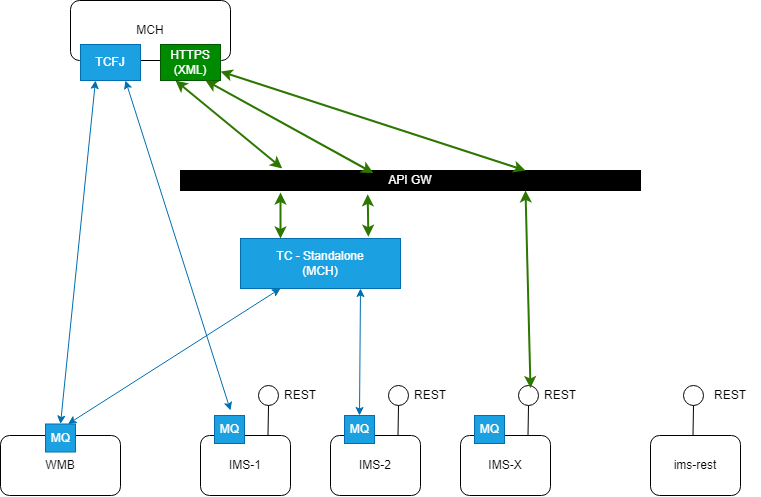

The diagram above was exported from draw.io. Its source (the exported page's mxGraphModel, read from the mxfile embedded in the PNG):
<mxGraphModel dx="1218" dy="728" grid="1" gridSize="10" guides="1" tooltips="1" connect="1" arrows="1" fold="1" page="1" pageScale="1" pageWidth="827" pageHeight="1169" background="#ffffff" math="0" shadow="0">
  <root>
    <mxCell id="0" />
    <mxCell id="1" parent="0" />
    <mxCell id="85Zobekb1Vp5aFPr3ECb-1" value="MCH" style="rounded=1;whiteSpace=wrap;html=1;" parent="1" vertex="1">
      <mxGeometry x="100" y="10" width="160" height="60" as="geometry" />
    </mxCell>
    <mxCell id="85Zobekb1Vp5aFPr3ECb-2" value="WMB" style="rounded=1;whiteSpace=wrap;html=1;" parent="1" vertex="1">
      <mxGeometry x="30" y="445" width="120" height="60" as="geometry" />
    </mxCell>
    <mxCell id="85Zobekb1Vp5aFPr3ECb-6" value="API GW" style="rounded=0;whiteSpace=wrap;html=1;fillColor=#000000;fontColor=#ffffff;" parent="1" vertex="1">
      <mxGeometry x="210" y="180" width="460" height="20" as="geometry" />
    </mxCell>
    <mxCell id="85Zobekb1Vp5aFPr3ECb-18" value="" style="group" parent="1" vertex="1" connectable="0">
      <mxGeometry x="230" y="390" width="130" height="115" as="geometry" />
    </mxCell>
    <mxCell id="85Zobekb1Vp5aFPr3ECb-3" value="IMS-1" style="rounded=1;whiteSpace=wrap;html=1;movable=1;resizable=1;rotatable=1;deletable=1;editable=1;locked=0;connectable=1;" parent="85Zobekb1Vp5aFPr3ECb-18" vertex="1">
      <mxGeometry y="55" width="90" height="60" as="geometry" />
    </mxCell>
    <mxCell id="85Zobekb1Vp5aFPr3ECb-10" value="MQ" style="html=1;rounded=0;flipH=0;flipV=0;direction=west;movable=1;resizable=1;rotatable=1;deletable=1;editable=1;locked=0;connectable=1;fillColor=#1ba1e2;fontColor=#ffffff;strokeColor=#006EAF;" parent="85Zobekb1Vp5aFPr3ECb-18" vertex="1">
      <mxGeometry x="14" y="35" width="30" height="28" as="geometry" />
    </mxCell>
    <mxCell id="85Zobekb1Vp5aFPr3ECb-14" value="" style="ellipse;whiteSpace=wrap;html=1;aspect=fixed;movable=1;resizable=1;rotatable=1;deletable=1;editable=1;locked=0;connectable=1;" parent="85Zobekb1Vp5aFPr3ECb-18" vertex="1">
      <mxGeometry x="58" y="5" width="20" height="20" as="geometry" />
    </mxCell>
    <mxCell id="85Zobekb1Vp5aFPr3ECb-15" value="REST" style="text;html=1;align=center;verticalAlign=middle;whiteSpace=wrap;rounded=0;movable=1;resizable=1;rotatable=1;deletable=1;editable=1;locked=0;connectable=1;" parent="85Zobekb1Vp5aFPr3ECb-18" vertex="1">
      <mxGeometry x="70" width="60" height="30" as="geometry" />
    </mxCell>
    <mxCell id="85Zobekb1Vp5aFPr3ECb-17" value="" style="endArrow=none;html=1;rounded=0;exitX=0.75;exitY=0;exitDx=0;exitDy=0;entryX=0.5;entryY=1;entryDx=0;entryDy=0;movable=1;resizable=1;rotatable=1;deletable=1;editable=1;locked=0;connectable=1;" parent="85Zobekb1Vp5aFPr3ECb-18" source="85Zobekb1Vp5aFPr3ECb-3" target="85Zobekb1Vp5aFPr3ECb-14" edge="1">
      <mxGeometry width="50" height="50" relative="1" as="geometry">
        <mxPoint x="20" y="25" as="sourcePoint" />
        <mxPoint x="80" y="35" as="targetPoint" />
      </mxGeometry>
    </mxCell>
    <mxCell id="85Zobekb1Vp5aFPr3ECb-19" value="" style="group" parent="1" vertex="1" connectable="0">
      <mxGeometry x="360" y="390" width="130" height="115" as="geometry" />
    </mxCell>
    <mxCell id="85Zobekb1Vp5aFPr3ECb-20" value="IMS-2" style="rounded=1;whiteSpace=wrap;html=1;movable=1;resizable=1;rotatable=1;deletable=1;editable=1;locked=0;connectable=1;" parent="85Zobekb1Vp5aFPr3ECb-19" vertex="1">
      <mxGeometry y="55" width="90" height="60" as="geometry" />
    </mxCell>
    <mxCell id="85Zobekb1Vp5aFPr3ECb-21" value="MQ" style="html=1;rounded=0;flipH=0;flipV=0;direction=west;movable=1;resizable=1;rotatable=1;deletable=1;editable=1;locked=0;connectable=1;fillColor=#1ba1e2;fontColor=#ffffff;strokeColor=#006EAF;" parent="85Zobekb1Vp5aFPr3ECb-19" vertex="1">
      <mxGeometry x="14" y="35" width="30" height="28" as="geometry" />
    </mxCell>
    <mxCell id="85Zobekb1Vp5aFPr3ECb-22" value="" style="ellipse;whiteSpace=wrap;html=1;aspect=fixed;movable=1;resizable=1;rotatable=1;deletable=1;editable=1;locked=0;connectable=1;" parent="85Zobekb1Vp5aFPr3ECb-19" vertex="1">
      <mxGeometry x="58" y="5" width="20" height="20" as="geometry" />
    </mxCell>
    <mxCell id="85Zobekb1Vp5aFPr3ECb-23" value="REST" style="text;html=1;align=center;verticalAlign=middle;whiteSpace=wrap;rounded=0;movable=1;resizable=1;rotatable=1;deletable=1;editable=1;locked=0;connectable=1;" parent="85Zobekb1Vp5aFPr3ECb-19" vertex="1">
      <mxGeometry x="70" width="60" height="30" as="geometry" />
    </mxCell>
    <mxCell id="85Zobekb1Vp5aFPr3ECb-24" value="" style="endArrow=none;html=1;rounded=0;exitX=0.75;exitY=0;exitDx=0;exitDy=0;entryX=0.5;entryY=1;entryDx=0;entryDy=0;movable=1;resizable=1;rotatable=1;deletable=1;editable=1;locked=0;connectable=1;" parent="85Zobekb1Vp5aFPr3ECb-19" source="85Zobekb1Vp5aFPr3ECb-20" target="85Zobekb1Vp5aFPr3ECb-22" edge="1">
      <mxGeometry width="50" height="50" relative="1" as="geometry">
        <mxPoint x="20" y="25" as="sourcePoint" />
        <mxPoint x="80" y="35" as="targetPoint" />
      </mxGeometry>
    </mxCell>
    <mxCell id="85Zobekb1Vp5aFPr3ECb-25" value="" style="group" parent="1" vertex="1" connectable="0">
      <mxGeometry x="490" y="390" width="130" height="115" as="geometry" />
    </mxCell>
    <mxCell id="85Zobekb1Vp5aFPr3ECb-26" value="IMS-X" style="rounded=1;whiteSpace=wrap;html=1;movable=1;resizable=1;rotatable=1;deletable=1;editable=1;locked=0;connectable=1;" parent="85Zobekb1Vp5aFPr3ECb-25" vertex="1">
      <mxGeometry y="55" width="90" height="60" as="geometry" />
    </mxCell>
    <mxCell id="85Zobekb1Vp5aFPr3ECb-27" value="MQ" style="html=1;rounded=0;flipH=0;flipV=0;direction=west;movable=1;resizable=1;rotatable=1;deletable=1;editable=1;locked=0;connectable=1;fillColor=#1ba1e2;fontColor=#ffffff;strokeColor=#006EAF;" parent="85Zobekb1Vp5aFPr3ECb-25" vertex="1">
      <mxGeometry x="14" y="35" width="30" height="28" as="geometry" />
    </mxCell>
    <mxCell id="85Zobekb1Vp5aFPr3ECb-28" value="" style="ellipse;whiteSpace=wrap;html=1;aspect=fixed;movable=1;resizable=1;rotatable=1;deletable=1;editable=1;locked=0;connectable=1;" parent="85Zobekb1Vp5aFPr3ECb-25" vertex="1">
      <mxGeometry x="58" y="5" width="20" height="20" as="geometry" />
    </mxCell>
    <mxCell id="85Zobekb1Vp5aFPr3ECb-29" value="REST" style="text;html=1;align=center;verticalAlign=middle;whiteSpace=wrap;rounded=0;movable=1;resizable=1;rotatable=1;deletable=1;editable=1;locked=0;connectable=1;" parent="85Zobekb1Vp5aFPr3ECb-25" vertex="1">
      <mxGeometry x="70" width="60" height="30" as="geometry" />
    </mxCell>
    <mxCell id="85Zobekb1Vp5aFPr3ECb-30" value="" style="endArrow=none;html=1;rounded=0;exitX=0.75;exitY=0;exitDx=0;exitDy=0;entryX=0.5;entryY=1;entryDx=0;entryDy=0;movable=1;resizable=1;rotatable=1;deletable=1;editable=1;locked=0;connectable=1;" parent="85Zobekb1Vp5aFPr3ECb-25" source="85Zobekb1Vp5aFPr3ECb-26" target="85Zobekb1Vp5aFPr3ECb-28" edge="1">
      <mxGeometry width="50" height="50" relative="1" as="geometry">
        <mxPoint x="20" y="25" as="sourcePoint" />
        <mxPoint x="80" y="35" as="targetPoint" />
      </mxGeometry>
    </mxCell>
    <mxCell id="85Zobekb1Vp5aFPr3ECb-31" value="MQ" style="html=1;rounded=0;flipH=0;flipV=0;direction=west;movable=1;resizable=1;rotatable=1;deletable=1;editable=1;locked=0;connectable=1;fillColor=#1ba1e2;fontColor=#ffffff;strokeColor=#006EAF;" parent="1" vertex="1">
      <mxGeometry x="75" y="433.5" width="30" height="28" as="geometry" />
    </mxCell>
    <mxCell id="85Zobekb1Vp5aFPr3ECb-33" value="TCFJ" style="rounded=0;whiteSpace=wrap;html=1;fillColor=#1ba1e2;fontColor=#ffffff;strokeColor=#006EAF;" parent="1" vertex="1">
      <mxGeometry x="110" y="54" width="60" height="36" as="geometry" />
    </mxCell>
    <mxCell id="85Zobekb1Vp5aFPr3ECb-35" value="TC - Standalone&lt;div&gt;(MCH)&lt;/div&gt;" style="rounded=0;whiteSpace=wrap;html=1;fillColor=#1ba1e2;fontColor=#ffffff;strokeColor=#006EAF;" parent="1" vertex="1">
      <mxGeometry x="270" y="248" width="160" height="50" as="geometry" />
    </mxCell>
    <mxCell id="85Zobekb1Vp5aFPr3ECb-37" value="" style="endArrow=classic;startArrow=classic;html=1;rounded=0;exitX=0.5;exitY=1;exitDx=0;exitDy=0;entryX=0.25;entryY=1;entryDx=0;entryDy=0;fillColor=#1ba1e2;strokeColor=#006EAF;" parent="1" source="85Zobekb1Vp5aFPr3ECb-31" target="85Zobekb1Vp5aFPr3ECb-33" edge="1">
      <mxGeometry width="50" height="50" relative="1" as="geometry">
        <mxPoint x="70" y="390" as="sourcePoint" />
        <mxPoint x="210" y="250" as="targetPoint" />
      </mxGeometry>
    </mxCell>
    <mxCell id="85Zobekb1Vp5aFPr3ECb-38" value="HTTPS (XML)" style="rounded=0;whiteSpace=wrap;html=1;fillColor=#008a00;fontColor=#ffffff;strokeColor=#005700;" parent="1" vertex="1">
      <mxGeometry x="190" y="54" width="60" height="36" as="geometry" />
    </mxCell>
    <mxCell id="85Zobekb1Vp5aFPr3ECb-39" value="" style="endArrow=classic;startArrow=classic;html=1;rounded=0;entryX=0.25;entryY=1;entryDx=0;entryDy=0;exitX=0.221;exitY=-0.108;exitDx=0;exitDy=0;fillColor=#60a917;strokeColor=#2D7600;strokeWidth=2;exitPerimeter=0;" parent="1" source="85Zobekb1Vp5aFPr3ECb-6" target="85Zobekb1Vp5aFPr3ECb-38" edge="1">
      <mxGeometry width="50" height="50" relative="1" as="geometry">
        <mxPoint x="160" y="300" as="sourcePoint" />
        <mxPoint x="210" y="250" as="targetPoint" />
      </mxGeometry>
    </mxCell>
    <mxCell id="85Zobekb1Vp5aFPr3ECb-40" value="" style="endArrow=classic;startArrow=classic;html=1;rounded=0;exitX=0;exitY=0.25;exitDx=0;exitDy=0;fillColor=#60a917;strokeColor=#2D7600;strokeWidth=2;entryX=0.75;entryY=1;entryDx=0;entryDy=0;" parent="1" source="85Zobekb1Vp5aFPr3ECb-29" target="85Zobekb1Vp5aFPr3ECb-6" edge="1">
      <mxGeometry width="50" height="50" relative="1" as="geometry">
        <mxPoint x="160" y="300" as="sourcePoint" />
        <mxPoint x="510" y="200" as="targetPoint" />
      </mxGeometry>
    </mxCell>
    <mxCell id="85Zobekb1Vp5aFPr3ECb-41" value="" style="endArrow=classic;startArrow=classic;html=1;rounded=0;entryX=0.75;entryY=1;entryDx=0;entryDy=0;exitX=0.419;exitY=0.124;exitDx=0;exitDy=0;fillColor=#60a917;strokeColor=#2D7600;strokeWidth=2;exitPerimeter=0;" parent="1" source="85Zobekb1Vp5aFPr3ECb-6" target="85Zobekb1Vp5aFPr3ECb-38" edge="1">
      <mxGeometry width="50" height="50" relative="1" as="geometry">
        <mxPoint x="160" y="300" as="sourcePoint" />
        <mxPoint x="210" y="250" as="targetPoint" />
      </mxGeometry>
    </mxCell>
    <mxCell id="85Zobekb1Vp5aFPr3ECb-42" value="" style="endArrow=classic;startArrow=classic;html=1;rounded=0;exitX=0.25;exitY=0;exitDx=0;exitDy=0;fillColor=#60a917;strokeColor=#2D7600;strokeWidth=2;" parent="1" source="85Zobekb1Vp5aFPr3ECb-35" edge="1">
      <mxGeometry width="50" height="50" relative="1" as="geometry">
        <mxPoint x="160" y="300" as="sourcePoint" />
        <mxPoint x="310" y="202" as="targetPoint" />
      </mxGeometry>
    </mxCell>
    <mxCell id="85Zobekb1Vp5aFPr3ECb-43" value="" style="endArrow=classic;startArrow=classic;html=1;rounded=0;entryX=0.25;entryY=1;entryDx=0;entryDy=0;exitX=0.25;exitY=1;exitDx=0;exitDy=0;fillColor=#1ba1e2;strokeColor=#006EAF;" parent="1" source="85Zobekb1Vp5aFPr3ECb-31" target="85Zobekb1Vp5aFPr3ECb-35" edge="1">
      <mxGeometry width="50" height="50" relative="1" as="geometry">
        <mxPoint x="370" y="430" as="sourcePoint" />
        <mxPoint x="210" y="250" as="targetPoint" />
      </mxGeometry>
    </mxCell>
    <mxCell id="85Zobekb1Vp5aFPr3ECb-44" value="" style="endArrow=classic;startArrow=classic;html=1;rounded=0;entryX=1;entryY=0.75;entryDx=0;entryDy=0;exitX=0.75;exitY=0;exitDx=0;exitDy=0;fillColor=#60a917;strokeColor=#2D7600;strokeWidth=2;" parent="1" source="85Zobekb1Vp5aFPr3ECb-6" target="85Zobekb1Vp5aFPr3ECb-38" edge="1">
      <mxGeometry width="50" height="50" relative="1" as="geometry">
        <mxPoint x="460" y="130" as="sourcePoint" />
        <mxPoint x="210" y="250" as="targetPoint" />
      </mxGeometry>
    </mxCell>
    <mxCell id="85Zobekb1Vp5aFPr3ECb-45" value="" style="endArrow=classic;startArrow=classic;html=1;rounded=0;entryX=0.407;entryY=1.189;entryDx=0;entryDy=0;exitX=0.799;exitY=-0.035;exitDx=0;exitDy=0;exitPerimeter=0;fillColor=#60a917;strokeColor=#2D7600;strokeWidth=2;entryPerimeter=0;" parent="1" source="85Zobekb1Vp5aFPr3ECb-35" target="85Zobekb1Vp5aFPr3ECb-6" edge="1">
      <mxGeometry width="50" height="50" relative="1" as="geometry">
        <mxPoint x="440" y="230" as="sourcePoint" />
        <mxPoint x="210" y="250" as="targetPoint" />
      </mxGeometry>
    </mxCell>
    <mxCell id="85Zobekb1Vp5aFPr3ECb-47" value="" style="endArrow=classic;startArrow=classic;html=1;rounded=0;entryX=0.75;entryY=1;entryDx=0;entryDy=0;fillColor=#1ba1e2;strokeColor=#006EAF;exitX=0.5;exitY=1;exitDx=0;exitDy=0;" parent="1" source="85Zobekb1Vp5aFPr3ECb-21" target="85Zobekb1Vp5aFPr3ECb-35" edge="1">
      <mxGeometry width="50" height="50" relative="1" as="geometry">
        <mxPoint x="530" y="360" as="sourcePoint" />
        <mxPoint x="210" y="250" as="targetPoint" />
      </mxGeometry>
    </mxCell>
    <mxCell id="85Zobekb1Vp5aFPr3ECb-48" value="" style="endArrow=classic;startArrow=classic;html=1;rounded=0;entryX=0.75;entryY=1;entryDx=0;entryDy=0;fillColor=#1ba1e2;strokeColor=#006EAF;" parent="1" target="85Zobekb1Vp5aFPr3ECb-33" edge="1">
      <mxGeometry width="50" height="50" relative="1" as="geometry">
        <mxPoint x="260" y="420" as="sourcePoint" />
        <mxPoint x="210" y="250" as="targetPoint" />
      </mxGeometry>
    </mxCell>
    <mxCell id="4hOaSn2BiguPI41Pi4Ok-7" value="" style="group" vertex="1" connectable="0" parent="1">
      <mxGeometry x="680" y="390" width="110" height="115" as="geometry" />
    </mxCell>
    <mxCell id="4hOaSn2BiguPI41Pi4Ok-2" value="ims-rest" style="rounded=1;whiteSpace=wrap;html=1;movable=1;resizable=1;rotatable=1;deletable=1;editable=1;locked=0;connectable=1;" vertex="1" parent="4hOaSn2BiguPI41Pi4Ok-7">
      <mxGeometry y="55" width="90" height="60" as="geometry" />
    </mxCell>
    <mxCell id="4hOaSn2BiguPI41Pi4Ok-4" value="" style="ellipse;whiteSpace=wrap;html=1;aspect=fixed;movable=1;resizable=1;rotatable=1;deletable=1;editable=1;locked=0;connectable=1;" vertex="1" parent="4hOaSn2BiguPI41Pi4Ok-7">
      <mxGeometry x="33" y="5" width="20" height="20" as="geometry" />
    </mxCell>
    <mxCell id="4hOaSn2BiguPI41Pi4Ok-5" value="REST" style="text;html=1;align=center;verticalAlign=middle;whiteSpace=wrap;rounded=0;movable=1;resizable=1;rotatable=1;deletable=1;editable=1;locked=0;connectable=1;" vertex="1" parent="4hOaSn2BiguPI41Pi4Ok-7">
      <mxGeometry x="50" width="60" height="30" as="geometry" />
    </mxCell>
    <mxCell id="4hOaSn2BiguPI41Pi4Ok-6" value="" style="endArrow=none;html=1;rounded=0;exitX=0.75;exitY=0;exitDx=0;exitDy=0;entryX=0.5;entryY=1;entryDx=0;entryDy=0;movable=1;resizable=1;rotatable=1;deletable=1;editable=1;locked=0;connectable=1;" edge="1" parent="4hOaSn2BiguPI41Pi4Ok-7" target="4hOaSn2BiguPI41Pi4Ok-4">
      <mxGeometry width="50" height="50" relative="1" as="geometry">
        <mxPoint x="42.5" y="55" as="sourcePoint" />
        <mxPoint x="55" y="35" as="targetPoint" />
      </mxGeometry>
    </mxCell>
  </root>
</mxGraphModel>